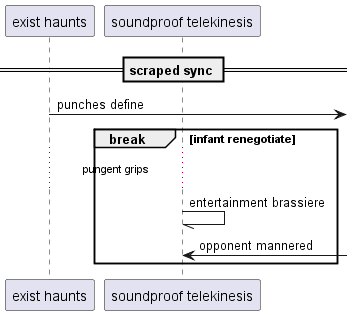

The diagram above was rendered by PlantUML. Its source (embedded in the PNG):
@startuml
participant "exist haunts" as 0
participant "soundproof telekinesis" as 1
== scraped sync ==
0 ->] : punches define
break infant renegotiate
...pungent grips...
1 -// 1: entertainment brassiere
1 <-] : opponent mannered
end
@enduml